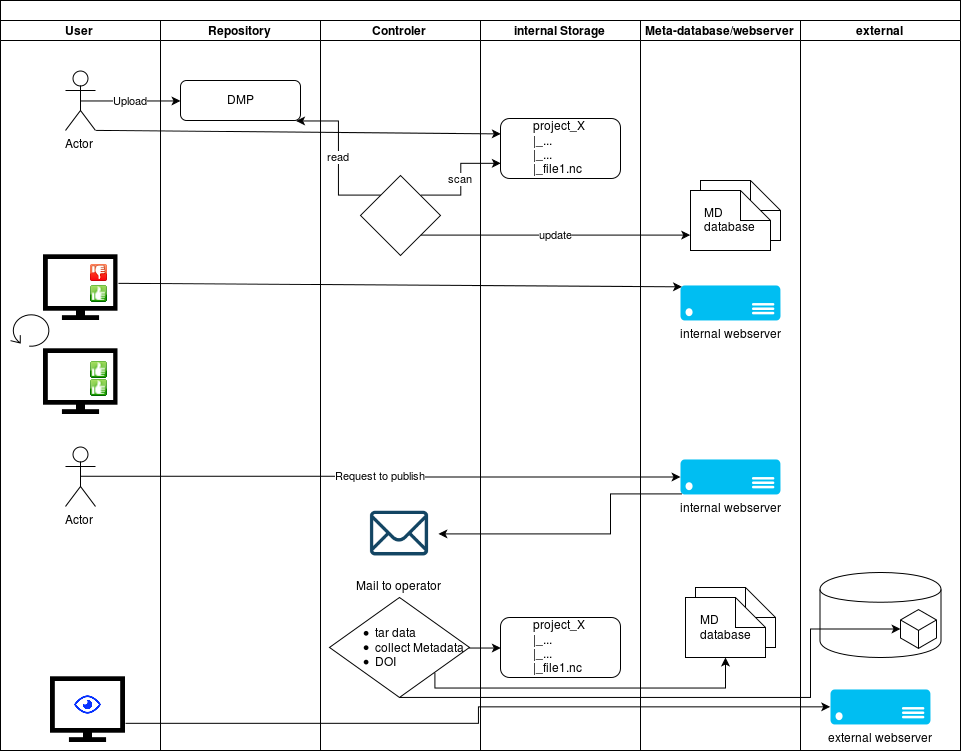

The diagram above was exported from draw.io. Its source (the exported page's mxGraphModel, read from the mxfile embedded in the PNG):
<mxGraphModel dx="1965" dy="996" grid="1" gridSize="10" guides="1" tooltips="1" connect="1" arrows="1" fold="1" page="1" pageScale="1" pageWidth="1100" pageHeight="850" background="#ffffff" math="0" shadow="0">
  <root>
    <mxCell id="0" />
    <mxCell id="1" parent="0" />
    <mxCell id="77e6c97f196da883-1" value="" style="swimlane;html=1;childLayout=stackLayout;startSize=20;rounded=0;shadow=0;labelBackgroundColor=none;strokeColor=#000000;strokeWidth=1;fillColor=#ffffff;fontFamily=Verdana;fontSize=8;fontColor=#000000;align=center;" parent="1" vertex="1">
      <mxGeometry x="70" y="40" width="960" height="750" as="geometry">
        <mxRectangle x="70" y="40" width="50" height="40" as="alternateBounds" />
      </mxGeometry>
    </mxCell>
    <mxCell id="77e6c97f196da883-2" value="User" style="swimlane;html=1;startSize=20;" parent="77e6c97f196da883-1" vertex="1">
      <mxGeometry y="20" width="160" height="730" as="geometry">
        <mxRectangle y="20" width="60" height="730" as="alternateBounds" />
      </mxGeometry>
    </mxCell>
    <mxCell id="2" value="Actor" style="shape=umlActor;verticalLabelPosition=bottom;labelBackgroundColor=#ffffff;verticalAlign=top;html=1;outlineConnect=0;" parent="77e6c97f196da883-2" vertex="1">
      <mxGeometry x="65" y="50" width="30" height="60" as="geometry" />
    </mxCell>
    <mxCell id="21" value="" style="shape=image;html=1;verticalAlign=top;verticalLabelPosition=bottom;labelBackgroundColor=#ffffff;imageAspect=0;aspect=fixed;image=https://cdn2.iconfinder.com/data/icons/picol-vector/32/screen_4to3-128.png" parent="77e6c97f196da883-2" vertex="1">
      <mxGeometry x="42.5" y="225" width="75" height="75" as="geometry" />
    </mxCell>
    <mxCell id="26" value="" style="shape=mxgraph.bpmn.loop;html=1;outlineConnect=0;" parent="77e6c97f196da883-2" vertex="1">
      <mxGeometry x="10" y="292.5" width="40" height="34" as="geometry" />
    </mxCell>
    <mxCell id="28" value="" style="shape=image;html=1;verticalAlign=top;verticalLabelPosition=bottom;labelBackgroundColor=#ffffff;imageAspect=0;aspect=fixed;image=https://cdn4.iconfinder.com/data/icons/24x24-free-application-icons/24/Bad_mark.png" parent="77e6c97f196da883-2" vertex="1">
      <mxGeometry x="90" y="244" width="17" height="17" as="geometry" />
    </mxCell>
    <mxCell id="27" value="" style="shape=image;html=1;verticalAlign=top;verticalLabelPosition=bottom;labelBackgroundColor=#ffffff;imageAspect=0;aspect=fixed;image=https://cdn4.iconfinder.com/data/icons/6x16-free-application-icons/16/Good_mark.png" parent="77e6c97f196da883-2" vertex="1">
      <mxGeometry x="90" y="265" width="17" height="17" as="geometry" />
    </mxCell>
    <mxCell id="34" value="" style="shape=image;html=1;verticalAlign=top;verticalLabelPosition=bottom;labelBackgroundColor=#ffffff;imageAspect=0;aspect=fixed;image=https://cdn2.iconfinder.com/data/icons/picol-vector/32/screen_4to3-128.png" parent="77e6c97f196da883-2" vertex="1">
      <mxGeometry x="42.5" y="319" width="75" height="75" as="geometry" />
    </mxCell>
    <mxCell id="36" value="" style="shape=image;html=1;verticalAlign=top;verticalLabelPosition=bottom;labelBackgroundColor=#ffffff;imageAspect=0;aspect=fixed;image=https://cdn4.iconfinder.com/data/icons/6x16-free-application-icons/16/Good_mark.png" parent="77e6c97f196da883-2" vertex="1">
      <mxGeometry x="90" y="359" width="17" height="17" as="geometry" />
    </mxCell>
    <mxCell id="37" value="" style="shape=image;html=1;verticalAlign=top;verticalLabelPosition=bottom;labelBackgroundColor=#ffffff;imageAspect=0;aspect=fixed;image=https://cdn4.iconfinder.com/data/icons/6x16-free-application-icons/16/Good_mark.png" parent="77e6c97f196da883-2" vertex="1">
      <mxGeometry x="90" y="341" width="17" height="17" as="geometry" />
    </mxCell>
    <mxCell id="38" value="Actor" style="shape=umlActor;verticalLabelPosition=bottom;labelBackgroundColor=#ffffff;verticalAlign=top;html=1;outlineConnect=0;" parent="77e6c97f196da883-2" vertex="1">
      <mxGeometry x="65" y="426" width="30" height="60" as="geometry" />
    </mxCell>
    <mxCell id="65" value="" style="shape=image;html=1;verticalAlign=top;verticalLabelPosition=bottom;labelBackgroundColor=#ffffff;imageAspect=0;aspect=fixed;image=https://cdn2.iconfinder.com/data/icons/picol-vector/32/screen_4to3-128.png" parent="77e6c97f196da883-2" vertex="1">
      <mxGeometry x="50" y="647" width="75" height="75" as="geometry" />
    </mxCell>
    <mxCell id="68" value="" style="shape=image;html=1;verticalAlign=top;verticalLabelPosition=bottom;labelBackgroundColor=#ffffff;imageAspect=0;aspect=fixed;image=https://cdn0.iconfinder.com/data/icons/ui-essence/32/_1ui-128.png" parent="77e6c97f196da883-2" vertex="1">
      <mxGeometry x="72.00000000000011" y="669" width="31" height="31" as="geometry" />
    </mxCell>
    <mxCell id="77e6c97f196da883-3" value="Repository" style="swimlane;html=1;startSize=20;" parent="77e6c97f196da883-1" vertex="1">
      <mxGeometry x="160" y="20" width="160" height="730" as="geometry">
        <mxRectangle x="160" y="20" width="90" height="730" as="alternateBounds" />
      </mxGeometry>
    </mxCell>
    <mxCell id="4" value="DMP" style="rounded=1;whiteSpace=wrap;html=1;" parent="77e6c97f196da883-3" vertex="1">
      <mxGeometry x="20" y="60" width="120" height="40" as="geometry" />
    </mxCell>
    <mxCell id="77e6c97f196da883-4" value="Controler" style="swimlane;html=1;startSize=20;" parent="77e6c97f196da883-1" vertex="1">
      <mxGeometry x="320" y="20" width="160" height="730" as="geometry">
        <mxRectangle x="250" y="20" width="80" height="730" as="alternateBounds" />
      </mxGeometry>
    </mxCell>
    <mxCell id="11" value="" style="rhombus;whiteSpace=wrap;html=1;" parent="77e6c97f196da883-4" vertex="1">
      <mxGeometry x="40" y="155" width="80" height="80" as="geometry" />
    </mxCell>
    <mxCell id="41" value="Mail to operator" style="shape=image;html=1;verticalAlign=top;verticalLabelPosition=bottom;labelBackgroundColor=#ffffff;imageAspect=0;aspect=fixed;image=https://cdn4.iconfinder.com/data/icons/evil-icons-user-interface/64/mail-128.png" parent="77e6c97f196da883-4" vertex="1">
      <mxGeometry x="40" y="474" width="78" height="78" as="geometry" />
    </mxCell>
    <mxCell id="43" style="edgeStyle=elbowEdgeStyle;rounded=0;html=1;exitX=1;exitY=0.5;jettySize=auto;orthogonalLoop=1;" parent="77e6c97f196da883-4" source="41" target="41" edge="1">
      <mxGeometry relative="1" as="geometry" />
    </mxCell>
    <mxCell id="49" value="&lt;div align=&quot;left&quot;&gt;&lt;ul&gt;&lt;li&gt;tar data&lt;/li&gt;&lt;li&gt;collect Metadata&lt;/li&gt;&lt;li&gt;DOI&lt;/li&gt;&lt;/ul&gt;&lt;/div&gt;" style="rhombus;whiteSpace=wrap;html=1;" parent="77e6c97f196da883-4" vertex="1">
      <mxGeometry x="9" y="577" width="140" height="100" as="geometry" />
    </mxCell>
    <mxCell id="77e6c97f196da883-5" value="internal Storage" style="swimlane;html=1;startSize=20;" parent="77e6c97f196da883-1" vertex="1">
      <mxGeometry x="480" y="20" width="160" height="730" as="geometry" />
    </mxCell>
    <mxCell id="9" value="&lt;div align=&quot;left&quot;&gt;project_X&lt;br&gt;|_...&lt;br&gt;|_...&lt;br&gt;|_file1.nc&lt;br&gt;&lt;/div&gt;" style="rounded=1;whiteSpace=wrap;html=1;" parent="77e6c97f196da883-5" vertex="1">
      <mxGeometry x="20" y="98" width="120" height="60" as="geometry" />
    </mxCell>
    <mxCell id="52" value="&lt;div align=&quot;left&quot;&gt;project_X&lt;br&gt;|_...&lt;br&gt;|_...&lt;br&gt;|_file1.nc&lt;br&gt;&lt;/div&gt;" style="rounded=1;whiteSpace=wrap;html=1;" parent="77e6c97f196da883-5" vertex="1">
      <mxGeometry x="20" y="597" width="120" height="60" as="geometry" />
    </mxCell>
    <mxCell id="77e6c97f196da883-6" value="Meta-database/webserver" style="swimlane;html=1;startSize=20;" parent="77e6c97f196da883-1" vertex="1">
      <mxGeometry x="640" y="20" width="160" height="730" as="geometry" />
    </mxCell>
    <mxCell id="17" value="" style="group" parent="77e6c97f196da883-6" vertex="1" connectable="0">
      <mxGeometry x="60" y="160" width="80" height="60" as="geometry" />
    </mxCell>
    <mxCell id="16" value="" style="group" parent="17" vertex="1" connectable="0">
      <mxGeometry width="80" height="60" as="geometry" />
    </mxCell>
    <mxCell id="12" value="" style="shape=note;whiteSpace=wrap;html=1;backgroundOutline=1;" parent="16" vertex="1">
      <mxGeometry width="80" height="60" as="geometry" />
    </mxCell>
    <mxCell id="39" value="internal webserver" style="verticalLabelPosition=bottom;html=1;verticalAlign=top;align=center;strokeColor=none;fillColor=#00BEF2;shape=mxgraph.azure.server;" parent="77e6c97f196da883-6" vertex="1">
      <mxGeometry x="40" y="439" width="100" height="35" as="geometry" />
    </mxCell>
    <mxCell id="18" value="internal webserver" style="verticalLabelPosition=bottom;html=1;verticalAlign=top;align=center;strokeColor=none;fillColor=#00BEF2;shape=mxgraph.azure.server;" parent="77e6c97f196da883-6" vertex="1">
      <mxGeometry x="40" y="265" width="100" height="35" as="geometry" />
    </mxCell>
    <mxCell id="53" value="" style="group" parent="77e6c97f196da883-6" vertex="1" connectable="0">
      <mxGeometry x="55" y="567" width="80" height="60" as="geometry" />
    </mxCell>
    <mxCell id="54" value="" style="group" parent="53" vertex="1" connectable="0">
      <mxGeometry width="80" height="60" as="geometry" />
    </mxCell>
    <mxCell id="55" value="" style="shape=note;whiteSpace=wrap;html=1;backgroundOutline=1;" parent="54" vertex="1">
      <mxGeometry width="80" height="60" as="geometry" />
    </mxCell>
    <mxCell id="56" value="&lt;div align=&quot;left&quot;&gt;MD&lt;br&gt;database&lt;/div&gt;" style="shape=note;whiteSpace=wrap;html=1;backgroundOutline=1;" parent="77e6c97f196da883-6" vertex="1">
      <mxGeometry x="45" y="577" width="80" height="60" as="geometry" />
    </mxCell>
    <mxCell id="77e6c97f196da883-7" value="external " style="swimlane;html=1;startSize=20;" parent="77e6c97f196da883-1" vertex="1">
      <mxGeometry x="800" y="20" width="160" height="730" as="geometry" />
    </mxCell>
    <mxCell id="64" value="" style="shape=cylinder;whiteSpace=wrap;html=1;boundedLbl=1;backgroundOutline=1;" parent="77e6c97f196da883-7" vertex="1">
      <mxGeometry x="19.5" y="552" width="121" height="85" as="geometry" />
    </mxCell>
    <mxCell id="59" value="" style="html=1;whiteSpace=wrap;aspect=fixed;shape=isoCube;backgroundOutline=1;" parent="77e6c97f196da883-7" vertex="1">
      <mxGeometry x="100" y="588.5" width="36" height="40" as="geometry" />
    </mxCell>
    <mxCell id="61" value="external webserver" style="verticalLabelPosition=bottom;html=1;verticalAlign=top;align=center;strokeColor=none;fillColor=#00BEF2;shape=mxgraph.azure.server;" parent="77e6c97f196da883-7" vertex="1">
      <mxGeometry x="30" y="669" width="100" height="35" as="geometry" />
    </mxCell>
    <mxCell id="5" value="Upload" style="edgeStyle=orthogonalEdgeStyle;rounded=0;html=1;exitX=0.5;exitY=0.5;exitPerimeter=0;jettySize=auto;orthogonalLoop=1;" parent="77e6c97f196da883-1" source="2" target="4" edge="1">
      <mxGeometry relative="1" as="geometry" />
    </mxCell>
    <mxCell id="10" style="rounded=0;html=1;exitX=1;exitY=1;exitPerimeter=0;jettySize=auto;orthogonalLoop=1;entryX=0;entryY=0.25;" parent="77e6c97f196da883-1" source="2" target="9" edge="1">
      <mxGeometry relative="1" as="geometry" />
    </mxCell>
    <mxCell id="22" value="scan" style="edgeStyle=elbowEdgeStyle;rounded=0;html=1;exitX=1;exitY=0;entryX=0;entryY=0.75;jettySize=auto;orthogonalLoop=1;" parent="77e6c97f196da883-1" source="11" target="9" edge="1">
      <mxGeometry relative="1" as="geometry" />
    </mxCell>
    <mxCell id="23" value="read" style="edgeStyle=elbowEdgeStyle;rounded=0;html=1;exitX=0;exitY=0;entryX=0.967;entryY=1.025;entryPerimeter=0;jettySize=auto;orthogonalLoop=1;" parent="77e6c97f196da883-1" source="11" target="4" edge="1">
      <mxGeometry relative="1" as="geometry" />
    </mxCell>
    <mxCell id="25" style="edgeStyle=none;rounded=0;html=1;exitX=1;exitY=0.5;entryX=0.015;entryY=0.03;entryPerimeter=0;jettySize=auto;orthogonalLoop=1;" parent="77e6c97f196da883-1" source="21" target="18" edge="1">
      <mxGeometry relative="1" as="geometry" />
    </mxCell>
    <mxCell id="40" value="Request to publish" style="edgeStyle=elbowEdgeStyle;rounded=0;html=1;exitX=0.5;exitY=0.5;exitPerimeter=0;jettySize=auto;orthogonalLoop=1;" parent="77e6c97f196da883-1" source="38" target="39" edge="1">
      <mxGeometry relative="1" as="geometry" />
    </mxCell>
    <mxCell id="42" style="edgeStyle=elbowEdgeStyle;rounded=0;html=1;exitX=0.015;exitY=0.97;exitPerimeter=0;entryX=1;entryY=0.5;jettySize=auto;orthogonalLoop=1;" parent="77e6c97f196da883-1" source="39" target="41" edge="1">
      <mxGeometry relative="1" as="geometry">
        <Array as="points">
          <mxPoint x="610" y="557" />
        </Array>
      </mxGeometry>
    </mxCell>
    <mxCell id="57" style="edgeStyle=elbowEdgeStyle;rounded=0;html=1;exitX=1;exitY=0.5;entryX=0;entryY=0.5;jettySize=auto;orthogonalLoop=1;" parent="77e6c97f196da883-1" source="49" target="52" edge="1">
      <mxGeometry relative="1" as="geometry" />
    </mxCell>
    <mxCell id="58" style="edgeStyle=orthogonalEdgeStyle;rounded=0;html=1;exitX=1;exitY=1;jettySize=auto;orthogonalLoop=1;" parent="77e6c97f196da883-1" source="49" target="56" edge="1">
      <mxGeometry relative="1" as="geometry">
        <Array as="points">
          <mxPoint x="434" y="687" />
          <mxPoint x="725" y="687" />
        </Array>
      </mxGeometry>
    </mxCell>
    <mxCell id="60" style="edgeStyle=elbowEdgeStyle;rounded=0;html=1;exitX=0.5;exitY=1;jettySize=auto;orthogonalLoop=1;" parent="77e6c97f196da883-1" source="49" target="59" edge="1">
      <mxGeometry relative="1" as="geometry">
        <Array as="points">
          <mxPoint x="810" y="680" />
          <mxPoint x="820" y="697" />
          <mxPoint x="830" y="697" />
          <mxPoint x="770" y="700" />
          <mxPoint x="640" y="700" />
        </Array>
      </mxGeometry>
    </mxCell>
    <mxCell id="67" style="edgeStyle=elbowEdgeStyle;rounded=0;html=1;exitX=1;exitY=0.75;entryX=0;entryY=0.5;entryPerimeter=0;jettySize=auto;orthogonalLoop=1;" parent="77e6c97f196da883-1" source="65" target="61" edge="1">
      <mxGeometry relative="1" as="geometry" />
    </mxCell>
    <mxCell id="13" value="&lt;br&gt;&lt;div align=&quot;left&quot;&gt;MD&lt;br&gt;database&lt;br&gt;&lt;br&gt;&lt;/div&gt; " style="shape=note;whiteSpace=wrap;html=1;backgroundOutline=1;" parent="1" vertex="1">
      <mxGeometry x="760" y="230" width="80" height="60" as="geometry" />
    </mxCell>
    <mxCell id="24" value="update" style="edgeStyle=none;rounded=0;html=1;exitX=1;exitY=1;entryX=0;entryY=0.75;jettySize=auto;orthogonalLoop=1;" parent="1" source="11" target="13" edge="1">
      <mxGeometry relative="1" as="geometry" />
    </mxCell>
  </root>
</mxGraphModel>